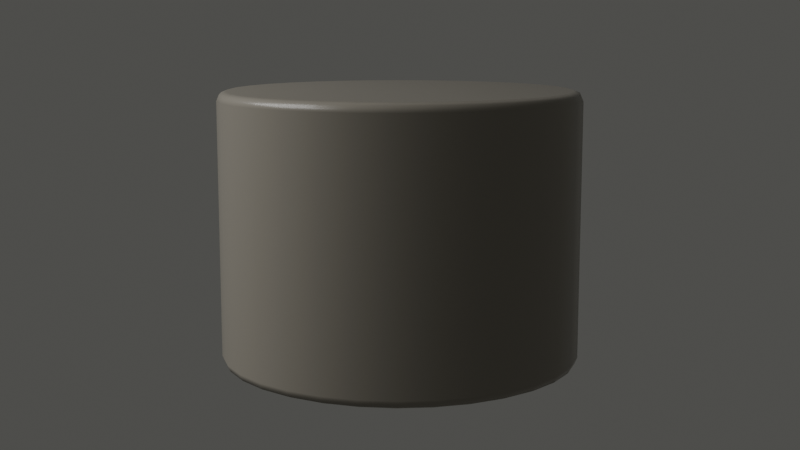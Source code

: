 # Source: scene.blend  (saved by Blender 5.0.119; exported with 4.5.12 LTS)
import bpy
from mathutils import Matrix  # noqa: F401  (used for matrix-valued properties, if any)

bpy.ops.wm.read_factory_settings(use_empty=True)
scene = bpy.context.scene
scene.name = 'Scene'

# ---- collections
col_collection = bpy.data.collections.new('Collection'); scene.collection.children.link(col_collection)
col_cameras = bpy.data.collections.new('CAMERAS'); scene.collection.children.link(col_cameras)
col_lights = bpy.data.collections.new('LIGHTS'); scene.collection.children.link(col_lights)
col_subject = bpy.data.collections.new('SUBJECT'); scene.collection.children.link(col_subject)
col_environment = bpy.data.collections.new('ENVIRONMENT'); scene.collection.children.link(col_environment)
col_fx = bpy.data.collections.new('FX'); scene.collection.children.link(col_fx)
col_helpers = bpy.data.collections.new('HELPERS'); scene.collection.children.link(col_helpers)
col_export = bpy.data.collections.new('EXPORT'); scene.collection.children.link(col_export)

# ---- materials (node trees are filled in below, after node groups)
mat_plain_speaker_body = bpy.data.materials.new('plain_speaker_body')

# ---- material node trees
mat_plain_speaker_body.use_nodes = True; mat_plain_speaker_body.node_tree.nodes.clear()
_N = mat_plain_speaker_body.node_tree.nodes; _L = mat_plain_speaker_body.node_tree.links
n0 = _N.new('ShaderNodeOutputMaterial'); n0.name = 'Material Output'; n0.location = (0, 0)
n1 = _N.new('ShaderNodeBsdfPrincipled'); n1.name = 'Principled BSDF'; n1.location = (0, 0)
n1.inputs[0].default_value = (0.28, 0.26, 0.22, 1.0)
n1.inputs[2].default_value = 0.28
n1.inputs[3].default_value = 1.45
_L.new(n1.outputs[0], n0.inputs[0])
n0.is_active_output = True

# ---- world
world_world = bpy.data.worlds.new('World'); scene.world = world_world
world_world.use_nodes = True; world_world.node_tree.nodes.clear()
_N = world_world.node_tree.nodes; _L = world_world.node_tree.links
n0 = _N.new('ShaderNodeOutputWorld'); n0.name = 'World Output'; n0.location = (200, 100)
n1 = _N.new('ShaderNodeBackground'); n1.name = 'Background'; n1.location = (-200, 100)
n1.inputs[0].default_value = (0.15, 0.15, 0.14, 1.0)
n1.inputs[1].default_value = 0.55
_L.new(n1.outputs[0], n0.inputs[0])
n0.is_active_output = True
world_world.color = (0.05088, 0.05088, 0.05088)
world_world.sun_shadow_jitter_overblur = 0.0

# ---- cameras
cam_camera_speaker_keyword = bpy.data.cameras.new('camera_speaker_keyword')
cam_camera_speaker_keyword.lens = 56.0

# ---- lights
light_key_web_soft = bpy.data.lights.new('key_web_soft', 'AREA')
light_key_web_soft.energy = 500.0
light_key_web_soft.size = 5.0

# ---- meshes
me_speaker_grille_button_port_accent_feet_handle_radiator_logo_pla = bpy.data.meshes.new('speaker_grille_button_port_accent_feet_handle_radiator_logo_pla')
me_speaker_grille_button_port_accent_feet_handle_radiator_logo_pla.from_pydata([(0.0, 0.765, -0.578), (0.0, 0.765, 0.578), (0.1492, 0.7503, -0.578), (0.1492, 0.7503, 0.578), (0.2928, 0.7068, -0.578), (0.2928, 0.7068, 0.578), (0.425, 0.6361, -0.578), (0.425, 0.6361, 0.578), (0.5409, 0.5409, -0.578), (0.5409, 0.5409, 0.578), (0.6361, 0.425, -0.578), (0.6361, 0.425, 0.578), (0.7068, 0.2928, -0.578), (0.7068, 0.2928, 0.578), (0.7503, 0.1492, -0.578), (0.7503, 0.1492, 0.578), (0.765, 0.0, -0.578), (0.765, 0.0, 0.578), (0.7503, -0.1492, -0.578), (0.7503, -0.1492, 0.578), (0.7068, -0.2928, -0.578), (0.7068, -0.2928, 0.578), (0.6361, -0.425, -0.578), (0.6361, -0.425, 0.578), (0.5409, -0.5409, -0.578), (0.5409, -0.5409, 0.578), (0.425, -0.6361, -0.578), (0.425, -0.6361, 0.578), (0.2928, -0.7068, -0.578), (0.2928, -0.7068, 0.578), (0.1492, -0.7503, -0.578), (0.1492, -0.7503, 0.578), (0.0, -0.765, -0.578), (0.0, -0.765, 0.578), (-0.1492, -0.7503, -0.578), (-0.1492, -0.7503, 0.578), (-0.2928, -0.7068, -0.578), (-0.2928, -0.7068, 0.578), (-0.425, -0.6361, -0.578), (-0.425, -0.6361, 0.578), (-0.5409, -0.5409, -0.578), (-0.5409, -0.5409, 0.578), (-0.6361, -0.425, -0.578), (-0.6361, -0.425, 0.578), (-0.7068, -0.2928, -0.578), (-0.7068, -0.2928, 0.578), (-0.7503, -0.1492, -0.578), (-0.7503, -0.1492, 0.578), (-0.765, 0.0, -0.578), (-0.765, 0.0, 0.578), (-0.7503, 0.1492, -0.578), (-0.7503, 0.1492, 0.578), (-0.7068, 0.2928, -0.578), (-0.7068, 0.2928, 0.578), (-0.6361, 0.425, -0.578), (-0.6361, 0.425, 0.578), (-0.5409, 0.5409, -0.578), (-0.5409, 0.5409, 0.578), (-0.425, 0.6361, -0.578), (-0.425, 0.6361, 0.578), (-0.2928, 0.7068, -0.578), (-0.2928, 0.7068, 0.578), (-0.1492, 0.7503, -0.578), (-0.1492, 0.7503, 0.578)], [], [(0, 1, 3, 2), (2, 3, 5, 4), (4, 5, 7, 6), (6, 7, 9, 8), (8, 9, 11, 10), (10, 11, 13, 12), (12, 13, 15, 14), (14, 15, 17, 16), (16, 17, 19, 18), (18, 19, 21, 20), (20, 21, 23, 22), (22, 23, 25, 24), (24, 25, 27, 26), (26, 27, 29, 28), (28, 29, 31, 30), (30, 31, 33, 32), (32, 33, 35, 34), (34, 35, 37, 36), (36, 37, 39, 38), (38, 39, 41, 40), (40, 41, 43, 42), (42, 43, 45, 44), (44, 45, 47, 46), (46, 47, 49, 48), (48, 49, 51, 50), (50, 51, 53, 52), (52, 53, 55, 54), (54, 55, 57, 56), (56, 57, 59, 58), (58, 59, 61, 60), (3, 1, 63, 61, 59, 57, 55, 53, 51, 49, 47, 45, 43, 41, 39, 37, 35, 33, 31, 29, 27, 25, 23, 21, 19, 17, 15, 13, 11, 9, 7, 5), (60, 61, 63, 62), (62, 63, 1, 0), (0, 2, 4, 6, 8, 10, 12, 14, 16, 18, 20, 22, 24, 26, 28, 30, 32, 34, 36, 38, 40, 42, 44, 46, 48, 50, 52, 54, 56, 58, 60, 62)])
me_speaker_grille_button_port_accent_feet_handle_radiator_logo_pla.polygons.foreach_set('use_smooth', [True] * 34)
me_speaker_grille_button_port_accent_feet_handle_radiator_logo_pla.materials.append(mat_plain_speaker_body)
me_speaker_grille_button_port_accent_feet_handle_radiator_logo_pla.update()

# ---- objects
ob_camera_speaker_keyword = bpy.data.objects.new('camera_speaker_keyword', cam_camera_speaker_keyword)
ob_key_web_soft = bpy.data.objects.new('key_web_soft', light_key_web_soft)
ob_speaker_grille_button_port_accent_feet_handle_radiator_logo_pla = bpy.data.objects.new('speaker_grille_button_port_accent_feet_handle_radiator_logo_pla', me_speaker_grille_button_port_accent_feet_handle_radiator_logo_pla)

# ---- transforms, parenting, visibility, modifiers, constraints
ob_camera_speaker_keyword.location = (3.0, -4.3, 2.0)
ob_camera_speaker_keyword.rotation_euler = (1.401, -9.677e-08, 0.6092)
ob_key_web_soft.location = (-4.0, -4.0, 5.0)
ob_speaker_grille_button_port_accent_feet_handle_radiator_logo_pla.location = (0.0, 0.0, 1.1)
_m = ob_speaker_grille_button_port_accent_feet_handle_radiator_logo_pla.modifiers.new('Bevel', 'BEVEL')
_m.width = 0.04
_m.width_pct = 0.04
_m.segments = 2
_m.harden_normals = True

# ---- collection membership
col_cameras.objects.link(ob_camera_speaker_keyword)
col_lights.objects.link(ob_key_web_soft)
col_subject.objects.link(ob_speaker_grille_button_port_accent_feet_handle_radiator_logo_pla)

# ---- scene / render settings (as saved in the file)
scene.camera = ob_camera_speaker_keyword
scene.frame_start = 1; scene.frame_end = 250; scene.frame_set(1)
scene.render.engine = 'BLENDER_EEVEE_NEXT'
scene.render.resolution_x = 480
scene.render.resolution_y = 270
scene.render.bake_bias = 0.0
scene.render.bake_samples = 0
scene.cycles.sampling_pattern = 'TABULATED_SOBOL'
scene.eevee.taa_render_samples = 32
scene.eevee.use_volume_custom_range = False
bpy.context.view_layer.update()
